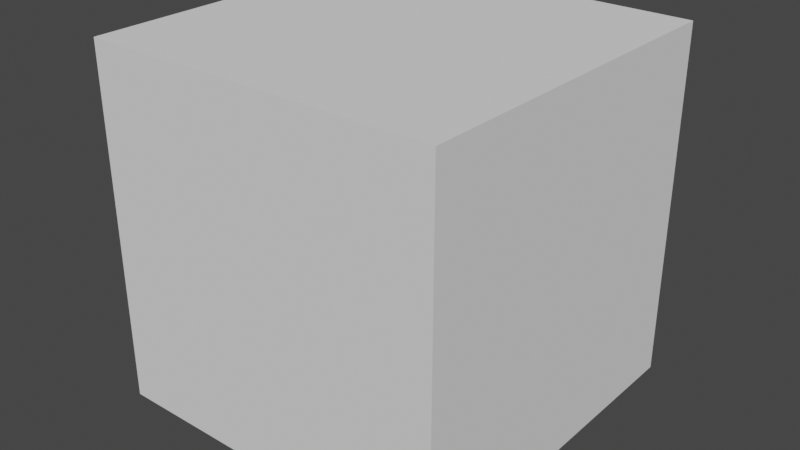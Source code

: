 # Source: single_move_right_small.blend  (saved by Blender 3.4.6; exported with 4.5.12 LTS)
import bpy
from mathutils import Matrix  # noqa: F401  (used for matrix-valued properties, if any)

bpy.ops.wm.read_factory_settings(use_empty=True)
scene = bpy.context.scene
scene.name = 'Scene'

# ---- collections
col_collection = bpy.data.collections.new('Collection'); scene.collection.children.link(col_collection)

# ---- world
world_world = bpy.data.worlds.new('World'); scene.world = world_world
world_world.use_nodes = True; world_world.node_tree.nodes.clear()
_N = world_world.node_tree.nodes; _L = world_world.node_tree.links
n0 = _N.new('ShaderNodeOutputWorld'); n0.name = 'World Output'; n0.location = (300, 300)
n1 = _N.new('ShaderNodeBackground'); n1.name = 'Background'; n1.location = (10, 300)
n1.inputs[0].default_value = (0.05088, 0.05088, 0.05088, 1.0)
_L.new(n1.outputs[0], n0.inputs[0])
n0.is_active_output = True
world_world.color = (0.05088, 0.05088, 0.05088)
world_world.use_sun_shadow = False
world_world.sun_shadow_jitter_overblur = 0.0

# ---- cameras
cam_camera_010 = bpy.data.cameras.new('Camera.010')
cam_camera_010.clip_end = 3.0
cam_camera_010.lens = 19.99
cam_camera_010.show_limits = True
cam_camera_010.lens_unit = 'FOV'
cam_camera_010.dof.focus_distance = 5.0

# ---- meshes
me_cube = bpy.data.meshes.new('Cube')
me_cube.from_pydata([(0.0, 0.0, 0.0), (0.0, 0.0, 1.0), (0.0, 1.0, 0.0), (0.0, 1.0, 1.0), (1.0, 0.0, 0.0), (1.0, 0.0, 1.0), (1.0, 1.0, 0.0), (1.0, 1.0, 1.0)], [], [(0, 1, 3, 2), (2, 3, 7, 6), (6, 7, 5, 4), (4, 5, 1, 0), (2, 6, 4, 0), (7, 3, 1, 5)])
_uv = me_cube.uv_layers.new(name='UVMap')
_uv.uv.foreach_set('vector', [0.375, 0.0, 0.625, 0.0, 0.625, 0.25, 0.375, 0.25, 0.375, 0.25, 0.625, 0.25, 0.625, 0.5, 0.375, 0.5, 0.375, 0.5, 0.625, 0.5, 0.625, 0.75, 0.375, 0.75, 0.375, 0.75, 0.625, 0.75, 0.625, 1.0, 0.375, 1.0, 0.125, 0.5, 0.375, 0.5, 0.375, 0.75, 0.125, 0.75, 0.625, 0.5, 0.875, 0.5, 0.875, 0.75, 0.625, 0.75])
me_cube.update()
me_cylinder_006 = bpy.data.meshes.new('Cylinder.006')
me_cylinder_006.from_pydata([(-0.9516, -0.3072, -1.0), (-0.9516, -0.3072, 1.0), (-0.9933, -0.1156, -1.0), (-0.9933, -0.1156, 1.0), (-0.9968, 0.08036, -1.0), (-0.9968, 0.08036, 1.0), (-0.9619, 0.2733, -1.0), (-0.9619, 0.2733, 1.0), (-0.8901, 0.4557, -1.0), (-0.8901, 0.4557, 1.0), (-0.7841, 0.6206, -1.0), (-0.7841, 0.6206, 1.0), (-0.648, 0.7616, -1.0), (-0.648, 0.7616, 1.0), (-0.487, 0.8734, -1.0), (-0.487, 0.8734, 1.0), (-0.3072, 0.9516, -1.0), (-0.3072, 0.9516, 1.0), (-0.1156, 0.9933, -1.0), (-0.1156, 0.9933, 1.0), (0.08036, 0.9968, -1.0), (0.08036, 0.9968, 1.0), (0.2733, 0.9619, -1.0), (0.2733, 0.9619, 1.0), (0.4557, 0.8901, -1.0), (0.4557, 0.8901, 1.0), (0.6206, 0.7841, -1.0), (0.6206, 0.7841, 1.0), (0.7616, 0.648, -1.0), (0.7616, 0.648, 1.0), (0.8734, 0.4869, -1.0), (0.8734, 0.4869, 1.0), (0.9516, 0.3072, -1.0), (0.9516, 0.3072, 1.0), (0.9933, 0.1156, -1.0), (0.9933, 0.1156, 1.0), (0.9968, -0.08037, -1.0), (0.9968, -0.08037, 1.0), (0.9619, -0.2733, -1.0), (0.9619, -0.2733, 1.0), (0.8901, -0.4557, -1.0), (0.8901, -0.4557, 1.0), (0.7841, -0.6206, -1.0), (0.7841, -0.6206, 1.0), (0.648, -0.7617, -1.0), (0.648, -0.7617, 1.0), (0.487, -0.8734, -1.0), (0.487, -0.8734, 1.0), (0.3072, -0.9517, -1.0), (0.3072, -0.9517, 1.0), (0.1156, -0.9933, -1.0), (0.1156, -0.9933, 1.0), (-0.08037, -0.9968, -1.0), (-0.08037, -0.9968, 1.0), (-0.2733, -0.9619, -1.0), (-0.2733, -0.9619, 1.0), (-0.4557, -0.8901, -1.0), (-0.4557, -0.8901, 1.0), (-0.6206, -0.7841, -1.0), (-0.6206, -0.7841, 1.0), (-0.7616, -0.648, -1.0), (-0.7616, -0.648, 1.0), (-0.8734, -0.487, -1.0), (-0.8734, -0.487, 1.0)], [], [(0, 1, 3, 2), (2, 3, 5, 4), (4, 5, 7, 6), (6, 7, 9, 8), (8, 9, 11, 10), (10, 11, 13, 12), (12, 13, 15, 14), (14, 15, 17, 16), (16, 17, 19, 18), (18, 19, 21, 20), (20, 21, 23, 22), (22, 23, 25, 24), (24, 25, 27, 26), (26, 27, 29, 28), (28, 29, 31, 30), (30, 31, 33, 32), (32, 33, 35, 34), (34, 35, 37, 36), (36, 37, 39, 38), (38, 39, 41, 40), (40, 41, 43, 42), (42, 43, 45, 44), (44, 45, 47, 46), (46, 47, 49, 48), (48, 49, 51, 50), (50, 51, 53, 52), (52, 53, 55, 54), (54, 55, 57, 56), (56, 57, 59, 58), (58, 59, 61, 60), (3, 1, 63, 61, 59, 57, 55, 53, 51, 49, 47, 45, 43, 41, 39, 37, 35, 33, 31, 29, 27, 25, 23, 21, 19, 17, 15, 13, 11, 9, 7, 5), (60, 61, 63, 62), (62, 63, 1, 0), (0, 2, 4, 6, 8, 10, 12, 14, 16, 18, 20, 22, 24, 26, 28, 30, 32, 34, 36, 38, 40, 42, 44, 46, 48, 50, 52, 54, 56, 58, 60, 62)])
_uv = me_cylinder_006.uv_layers.new(name='UVMap')
_uv.uv.foreach_set('vector', [1.0, 0.5, 1.0, 1.0, 0.9688, 1.0, 0.9688, 0.5, 0.9688, 0.5, 0.9688, 1.0, 0.9375, 1.0, 0.9375, 0.5, 0.9375, 0.5, 0.9375, 1.0, 0.9062, 1.0, 0.9062, 0.5, 0.9062, 0.5, 0.9062, 1.0, 0.875, 1.0, 0.875, 0.5, 0.875, 0.5, 0.875, 1.0, 0.8438, 1.0, 0.8438, 0.5, 0.8438, 0.5, 0.8438, 1.0, 0.8125, 1.0, 0.8125, 0.5, 0.8125, 0.5, 0.8125, 1.0, 0.7812, 1.0, 0.7812, 0.5, 0.7812, 0.5, 0.7812, 1.0, 0.75, 1.0, 0.75, 0.5, 0.75, 0.5, 0.75, 1.0, 0.7188, 1.0, 0.7188, 0.5, 0.7188, 0.5, 0.7188, 1.0, 0.6875, 1.0, 0.6875, 0.5, 0.6875, 0.5, 0.6875, 1.0, 0.6562, 1.0, 0.6562, 0.5, 0.6562, 0.5, 0.6562, 1.0, 0.625, 1.0, 0.625, 0.5, 0.625, 0.5, 0.625, 1.0, 0.5938, 1.0, 0.5938, 0.5, 0.5938, 0.5, 0.5938, 1.0, 0.5625, 1.0, 0.5625, 0.5, 0.5625, 0.5, 0.5625, 1.0, 0.5312, 1.0, 0.5312, 0.5, 0.5312, 0.5, 0.5312, 1.0, 0.5, 1.0, 0.5, 0.5, 0.5, 0.5, 0.5, 1.0, 0.4688, 1.0, 0.4688, 0.5, 0.4688, 0.5, 0.4688, 1.0, 0.4375, 1.0, 0.4375, 0.5, 0.4375, 0.5, 0.4375, 1.0, 0.4062, 1.0, 0.4062, 0.5, 0.4062, 0.5, 0.4062, 1.0, 0.375, 1.0, 0.375, 0.5, 0.375, 0.5, 0.375, 1.0, 0.3438, 1.0, 0.3438, 0.5, 0.3438, 0.5, 0.3438, 1.0, 0.3125, 1.0, 0.3125, 0.5, 0.3125, 0.5, 0.3125, 1.0, 0.2812, 1.0, 0.2812, 0.5, 0.2812, 0.5, 0.2812, 1.0, 0.25, 1.0, 0.25, 0.5, 0.25, 0.5, 0.25, 1.0, 0.2188, 1.0, 0.2188, 0.5, 0.2188, 0.5, 0.2188, 1.0, 0.1875, 1.0, 0.1875, 0.5, 0.1875, 0.5, 0.1875, 1.0, 0.1562, 1.0, 0.1562, 0.5, 0.1562, 0.5, 0.1562, 1.0, 0.125, 1.0, 0.125, 0.5, 0.125, 0.5, 0.125, 1.0, 0.09375, 1.0, 0.09375, 0.5, 0.09375, 0.5, 0.09375, 1.0, 0.0625, 1.0, 0.0625, 0.5, 0.2968, 0.4854, 0.25, 0.49, 0.2032, 0.4854, 0.1582, 0.4717, 0.1167, 0.4496, 0.08029, 0.4197, 0.05045, 0.3833, 0.02827, 0.3418, 0.01461, 0.2968, 0.01, 0.25, 0.01461, 0.2032, 0.02827, 0.1582, 0.05045, 0.1167, 0.08029, 0.08029, 0.1167, 0.05045, 0.1582, 0.02827, 0.2032, 0.01461, 0.25, 0.01, 0.2968, 0.01461, 0.3418, 0.02827, 0.3833, 0.05045, 0.4197, 0.08029, 0.4496, 0.1167, 0.4717, 0.1582, 0.4854, 0.2032, 0.49, 0.25, 0.4854, 0.2968, 0.4717, 0.3418, 0.4496, 0.3833, 0.4197, 0.4197, 0.3833, 0.4496, 0.3418, 0.4717, 0.0625, 0.5, 0.0625, 1.0, 0.03125, 1.0, 0.03125, 0.5, 0.03125, 0.5, 0.03125, 1.0, 0.0, 1.0, 0.0, 0.5, 0.75, 0.49, 0.7968, 0.4854, 0.8418, 0.4717, 0.8833, 0.4496, 0.9197, 0.4197, 0.9496, 0.3833, 0.9717, 0.3418, 0.9854, 0.2968, 0.99, 0.25, 0.9854, 0.2032, 0.9717, 0.1582, 0.9496, 0.1167, 0.9197, 0.08029, 0.8833, 0.05045, 0.8418, 0.02827, 0.7968, 0.01461, 0.75, 0.01, 0.7032, 0.01461, 0.6582, 0.02827, 0.6167, 0.05045, 0.5803, 0.08029, 0.5504, 0.1167, 0.5283, 0.1582, 0.5146, 0.2032, 0.51, 0.25, 0.5146, 0.2968, 0.5283, 0.3418, 0.5504, 0.3833, 0.5803, 0.4197, 0.6167, 0.4496, 0.6582, 0.4717, 0.7032, 0.4854])
me_cylinder_006.update()

# ---- objects
ob_boundary = bpy.data.objects.new('boundary', me_cube)
ob_uav1_001 = bpy.data.objects.new('uav1.001', cam_camera_010)
ob_actor_001 = bpy.data.objects.new('actor.001', me_cylinder_006)

# ---- transforms, parenting, visibility, modifiers, constraints
ob_boundary.location = (0.0, 0.0, 0.0)
ob_boundary.scale = (20.0, 20.0, 20.0)
ob_boundary.display_type = 'WIRE'
ob_uav1_001.location = (11.12, 4.562, 7.0)
ob_uav1_001.rotation_euler = (1.222, 0.0, 0.0)
ob_uav1_001.show_name = True
ob_actor_001.location = (10.11, 10.82, -0.2536)
ob_actor_001.scale = (0.5, 0.5, 0.5)
ob_actor_001.show_name = True

# ---- collection membership
col_collection.objects.link(ob_boundary)
col_collection.objects.link(ob_uav1_001)
col_collection.objects.link(ob_actor_001)

# ---- scene / render settings (as saved in the file)
scene.frame_start = 1; scene.frame_end = 30; scene.frame_set(19)
scene.render.engine = 'BLENDER_EEVEE_NEXT'
scene.render.resolution_x = 3840
scene.render.resolution_y = 2160
scene.render.fps = 30
scene.cycles.sampling_pattern = 'TABULATED_SOBOL'
scene.cycles.use_light_tree = False
scene.view_settings.view_transform = 'Filmic'
bpy.context.view_layer.update()

# ---- added for rendering (the .blend has no active camera and no usable light): camera, sun
cam_auto = bpy.data.cameras.new('AutoCamera')
cam_auto.lens = 50.0
cam_auto.sensor_width = 36.0
cam_auto.clip_end = 1000.0
ob_auto_camera = bpy.data.objects.new('AutoCamera', cam_auto)
scene.collection.objects.link(ob_auto_camera)
ob_auto_camera.location = (42.4583, -28.95, 35.5898)
ob_auto_camera.rotation_euler = (1.09748, -7.21219e-08, 0.694738)
scene.camera = ob_auto_camera
light_auto_sun = bpy.data.lights.new('AutoSun', 'SUN')
light_auto_sun.energy = 3.0
light_auto_sun.angle = 0.0523599
ob_auto_sun = bpy.data.objects.new('AutoSun', light_auto_sun)
scene.collection.objects.link(ob_auto_sun)
ob_auto_sun.rotation_euler = (0.872665, 0.174533, 0.523599)
bpy.context.view_layer.update()
